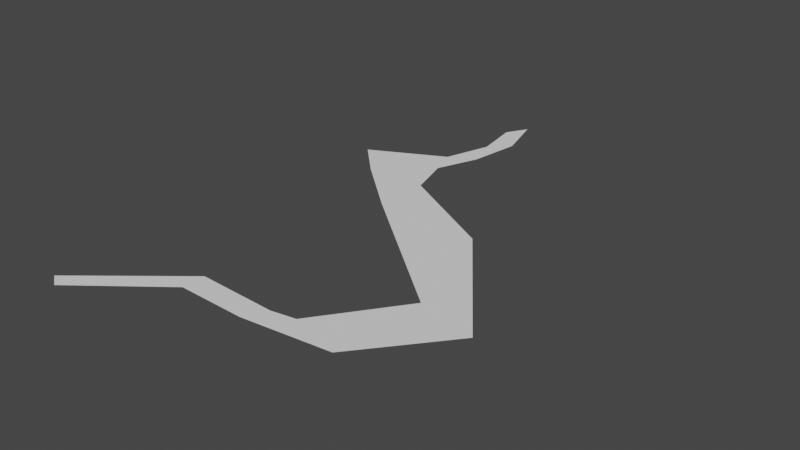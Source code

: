 # Source: electric01.blend  (saved by Blender 3.1.7; exported with 4.5.12 LTS)
import bpy
from mathutils import Matrix  # noqa: F401  (used for matrix-valued properties, if any)

bpy.ops.wm.read_factory_settings(use_empty=True)
scene = bpy.context.scene
scene.name = 'Scene'

# ---- materials (node trees are filled in below, after node groups)
mat_worldgridmaterial = bpy.data.materials.new('WorldGridMaterial')
mat_worldgridmaterial.use_transparent_shadow = False

# ---- material node trees

# ---- world
world_world = bpy.data.worlds.new('World'); scene.world = world_world
world_world.use_nodes = True; world_world.node_tree.nodes.clear()
_N = world_world.node_tree.nodes; _L = world_world.node_tree.links
n0 = _N.new('ShaderNodeOutputWorld'); n0.name = 'World Output'; n0.location = (300, 300)
n1 = _N.new('ShaderNodeBackground'); n1.name = 'Background'; n1.location = (10, 300)
n1.inputs[0].default_value = (0.05088, 0.05088, 0.05088, 1.0)
_L.new(n1.outputs[0], n0.inputs[0])
n0.is_active_output = True
world_world.color = (0.05088, 0.05088, 0.05088)
world_world.use_sun_shadow = False
world_world.sun_shadow_jitter_overblur = 0.0

# ---- meshes
me_sm_e_electric_01_md = bpy.data.meshes.new('SM_E_Electric_01.md')
me_sm_e_electric_01_md.from_pydata([(-0.08991, -0.006075, 1.482e-18), (-0.1094, -0.0115, 1.815e-18), (-0.1007, -0.0165, -9.96e-20), (-0.08237, -0.01365, -2.741e-19), (-0.06909, -0.009258, 1.677e-18), (-0.06351, -0.0198, 1.021e-19), (-0.05222, -0.01606, 2.093e-18), (-0.0482, -0.05004, 1.954e-18), (-0.0342, -0.03609, 1.1e-18), (-0.03487, -0.01104, 1.786e-18), (-0.01296, -0.01201, -3.748e-19), (-0.01201, 0.0309, -7.818e-19), (0.03357, 0.04435, -3.826e-18), (0.03938, 0.06902, -3.116e-18), (0.07232, 0.042, -1.461e-18), (0.06584, 0.02076, -2.382e-18), (0.07627, 0.006334, 7.224e-19), (0.06755, 0.01087, -1.776e-18), (0.06628, -0.02145, 2.03e-19), (0.07562, -0.02152, 2.428e-18), (0.09788, -0.06016, 2.573e-18), (0.1016, -0.05483, 4.468e-18)], [], [(0, 1, 2), (0, 2, 3), (3, 4, 0), (3, 5, 4), (4, 5, 6), (5, 7, 6), (8, 6, 7), (6, 8, 9), (10, 9, 8), (9, 10, 11), (10, 12, 11), (13, 11, 12), (14, 13, 12), (12, 15, 14), (16, 14, 15), (16, 15, 17), (18, 16, 17), (16, 18, 19), (20, 19, 18), (19, 20, 21)])
_uv = me_sm_e_electric_01_md.uv_layers.new(name='UV_SINGLE')
_uv.uv.foreach_set('vector', [0.09998, 1.0, 3.052e-05, 1.0, 3.052e-05, 0.0, 0.09998, 1.0, 3.052e-05, 0.0, 0.09998, 0.0, 0.09998, 0.0, 0.2, 1.0, 0.09998, 1.0, 0.09998, 0.0, 0.2, 0.0, 0.2, 1.0, 0.2, 1.0, 0.2, 0.0, 0.2998, 1.0, 0.2, 0.0, 0.2998, 0.0, 0.2998, 1.0, 0.3999, 0.0, 0.2998, 1.0, 0.2998, 0.0, 0.2998, 1.0, 0.3999, 0.0, 0.3999, 1.0, 0.5, 0.0, 0.3999, 1.0, 0.3999, 0.0, 0.3999, 1.0, 0.5, 0.0, 0.5, 1.0, 0.5, 0.0, 0.5996, 0.0, 0.5, 1.0, 0.5996, 1.0, 0.5, 1.0, 0.5996, 0.0, 0.6997, 1.0, 0.5996, 1.0, 0.5996, 0.0, 0.5996, 0.0, 0.6997, 0.0, 0.6997, 1.0, 0.7998, 1.0, 0.6997, 1.0, 0.6997, 0.0, 0.7998, 1.0, 0.6997, 0.0, 0.7998, 0.0, 0.8999, 0.0, 0.7998, 1.0, 0.7998, 0.0, 0.7998, 1.0, 0.8999, 0.0, 0.8999, 1.0, 1.0, 0.0, 0.8999, 1.0, 0.8999, 0.0, 0.8999, 1.0, 1.0, 0.0, 1.0, 1.0])
_uv.active_render = True
_uv = me_sm_e_electric_01_md.uv_layers.new(name='EXTRAUVS0')
_uv.uv.foreach_set('vector', [0.1062, 0.9922, 0.007812, 0.9922, 0.007812, 0.007812, 0.1062, 0.9922, 0.007812, 0.007812, 0.1062, 0.007812, 0.1062, 0.007812, 0.2046, 0.9922, 0.1062, 0.9922, 0.1062, 0.007812, 0.2046, 0.007812, 0.2046, 0.9922, 0.2046, 0.9922, 0.2046, 0.007812, 0.303, 0.9922, 0.2046, 0.007812, 0.303, 0.007812, 0.303, 0.9922, 0.4014, 0.007812, 0.303, 0.9922, 0.303, 0.007812, 0.303, 0.9922, 0.4014, 0.007812, 0.4014, 0.9922, 0.5, 0.007812, 0.4014, 0.9922, 0.4014, 0.007812, 0.4014, 0.9922, 0.5, 0.007812, 0.5, 0.9922, 0.5, 0.007812, 0.5981, 0.007812, 0.5, 0.9922, 0.5981, 0.9922, 0.5, 0.9922, 0.5981, 0.007812, 0.6968, 0.9922, 0.5981, 0.9922, 0.5981, 0.007812, 0.5981, 0.007812, 0.6968, 0.007812, 0.6968, 0.9922, 0.7949, 0.9922, 0.6968, 0.9922, 0.6968, 0.007812, 0.7949, 0.9922, 0.6968, 0.007812, 0.7949, 0.007812, 0.8936, 0.007812, 0.7949, 0.9922, 0.7949, 0.007812, 0.7949, 0.9922, 0.8936, 0.007812, 0.8936, 0.9922, 0.9922, 0.007812, 0.8936, 0.9922, 0.8936, 0.007812, 0.8936, 0.9922, 0.9922, 0.007812, 0.9922, 0.9922])
_ca = me_sm_e_electric_01_md.color_attributes.new('PSKVTXCOL_0', 'BYTE_COLOR', 'CORNER')
_ca.data.foreach_set('color', [1.0, 0.0, 0.0, 1.0, 1.0, 0.0, 0.0, 1.0, 1.0, 0.0, 0.0, 1.0, 1.0, 0.0, 0.0, 1.0, 1.0, 0.0, 0.0, 1.0, 1.0, 0.0, 0.0, 1.0, 1.0, 0.0, 0.0, 1.0, 1.0, 0.0, 0.0, 1.0, 1.0, 0.0, 0.0, 1.0, 1.0, 0.0, 0.0, 1.0, 1.0, 0.0, 0.0, 1.0, 1.0, 0.0, 0.0, 1.0, 1.0, 0.0, 0.0, 1.0, 1.0, 0.0, 0.0, 1.0, 1.0, 0.0, 0.0, 1.0, 1.0, 0.0, 0.0, 1.0, 1.0, 0.0, 0.0, 1.0, 1.0, 0.0, 0.0, 1.0, 1.0, 0.0, 0.0, 1.0, 1.0, 0.0, 0.0, 1.0, 1.0, 0.0, 0.0, 1.0, 1.0, 0.0, 0.0, 1.0, 1.0, 0.0, 0.0, 1.0, 1.0, 0.0, 0.0, 1.0, 1.0, 0.0, 0.0, 1.0, 1.0, 0.0, 0.0, 1.0, 1.0, 0.0, 0.0, 1.0, 1.0, 0.0, 0.0, 1.0, 1.0, 0.0, 0.0, 1.0, 1.0, 0.0, 0.0, 1.0, 1.0, 0.0, 0.0, 1.0, 1.0, 0.0, 0.0, 1.0, 1.0, 0.0, 0.0, 1.0, 1.0, 0.0, 0.0, 1.0, 1.0, 0.0, 0.0, 1.0, 1.0, 0.0, 0.0, 1.0, 1.0, 0.0, 0.0, 1.0, 1.0, 0.0, 0.0, 1.0, 1.0, 0.0, 0.0, 1.0, 1.0, 0.0, 0.0, 1.0, 1.0, 0.0, 0.0, 1.0, 1.0, 0.0, 0.0, 1.0, 1.0, 0.0, 0.0, 1.0, 1.0, 0.0, 0.0, 1.0, 1.0, 0.0, 0.0, 1.0, 1.0, 0.0, 0.0, 1.0, 1.0, 0.0, 0.0, 1.0, 1.0, 0.0, 0.0, 1.0, 1.0, 0.0, 0.0, 1.0, 1.0, 0.0, 0.0, 1.0, 1.0, 0.0, 0.0, 1.0, 1.0, 0.0, 0.0, 1.0, 1.0, 0.0, 0.0, 1.0, 1.0, 0.0, 0.0, 1.0, 1.0, 0.0, 0.0, 1.0, 1.0, 0.0, 0.0, 1.0, 1.0, 0.0, 0.0, 1.0, 1.0, 0.0, 0.0, 1.0, 1.0, 0.0, 0.0, 1.0, 1.0, 0.0, 0.0, 1.0])
me_sm_e_electric_01_md.materials.append(mat_worldgridmaterial)
me_sm_e_electric_01_md.use_remesh_fix_poles = True
me_sm_e_electric_01_md.use_remesh_preserve_attributes = False
me_sm_e_electric_01_md.update()

# ---- objects
ob_sm_e_electric_01_mo = bpy.data.objects.new('SM_E_Electric_01.mo', me_sm_e_electric_01_md)

# ---- transforms, parenting, visibility, modifiers, constraints
ob_sm_e_electric_01_mo.location = (0.01233, -0.1137, 0.0)
ob_sm_e_electric_01_mo.rotation_euler = (0.0, -0.0, -1.571)

# ---- collection membership
scene.collection.objects.link(ob_sm_e_electric_01_mo)

# ---- scene / render settings (as saved in the file)
scene.frame_start = 1; scene.frame_end = 250; scene.frame_set(1)
scene.render.engine = 'BLENDER_EEVEE_NEXT'
scene.cycles.sampling_pattern = 'TABULATED_SOBOL'
scene.cycles.use_light_tree = False
scene.view_settings.view_transform = 'Filmic'
bpy.context.view_layer.update()

# ---- added for rendering (the .blend has no active camera and no usable light): camera, sun
cam_auto = bpy.data.cameras.new('AutoCamera')
cam_auto.lens = 50.0
cam_auto.sensor_width = 36.0
cam_auto.clip_end = 1000.0
ob_auto_camera = bpy.data.objects.new('AutoCamera', cam_auto)
scene.collection.objects.link(ob_auto_camera)
ob_auto_camera.location = (0.245643, -0.38449, 0.183108)
ob_auto_camera.rotation_euler = (1.09748, -7.21219e-08, 0.694738)
scene.camera = ob_auto_camera
light_auto_sun = bpy.data.lights.new('AutoSun', 'SUN')
light_auto_sun.energy = 3.0
light_auto_sun.angle = 0.0523599
ob_auto_sun = bpy.data.objects.new('AutoSun', light_auto_sun)
scene.collection.objects.link(ob_auto_sun)
ob_auto_sun.rotation_euler = (0.872665, 0.174533, 0.523599)
bpy.context.view_layer.update()
